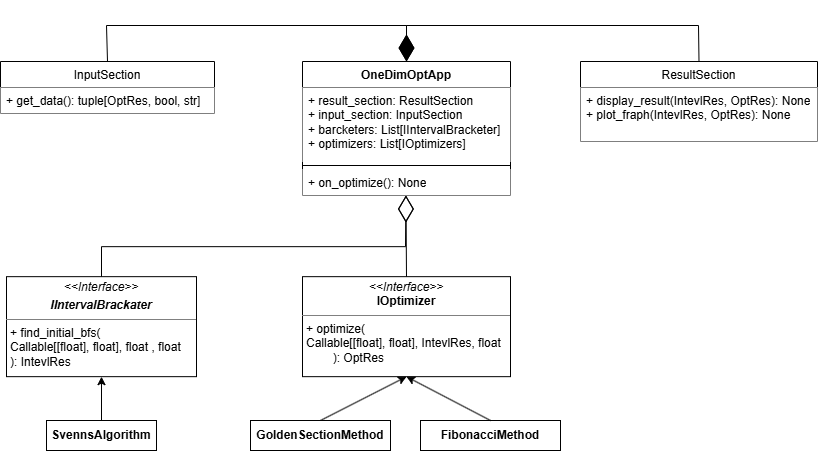

The diagram above was exported from draw.io. Its source (the exported page's mxGraphModel, read from the mxfile embedded in the PNG):
<mxGraphModel dx="1778" dy="1033" grid="1" gridSize="10" guides="1" tooltips="1" connect="1" arrows="1" fold="1" page="1" pageScale="1" pageWidth="827" pageHeight="1169" math="0" shadow="0">
  <root>
    <mxCell id="0" />
    <mxCell id="1" parent="0" />
    <mxCell id="n0AGHPtLMOFmlwKrOn3Q-1" parent="1" style="swimlane;fontStyle=1;align=center;verticalAlign=top;childLayout=stackLayout;horizontal=1;startSize=26;horizontalStack=0;resizeParent=1;resizeParentMax=0;resizeLast=0;collapsible=1;marginBottom=0;whiteSpace=wrap;html=1;" value="OneDimOptApp" vertex="1">
      <mxGeometry height="134" width="208" x="312" y="61" as="geometry" />
    </mxCell>
    <mxCell id="n0AGHPtLMOFmlwKrOn3Q-2" parent="n0AGHPtLMOFmlwKrOn3Q-1" style="text;strokeColor=none;fillColor=default;align=left;verticalAlign=top;spacingLeft=4;spacingRight=4;overflow=hidden;rotatable=0;points=[[0,0.5],[1,0.5]];portConstraint=eastwest;whiteSpace=wrap;html=1;" value="+ result_section: ResultSection&lt;div&gt;+ input_section: InputSection&lt;/div&gt;&lt;div&gt;+ barcketers: List[IIntervalBracketer]&lt;/div&gt;&lt;div&gt;+ optimizers: List[IOptimizers]&lt;/div&gt;" vertex="1">
      <mxGeometry height="74" width="208" y="26" as="geometry" />
    </mxCell>
    <mxCell id="n0AGHPtLMOFmlwKrOn3Q-3" parent="n0AGHPtLMOFmlwKrOn3Q-1" style="line;strokeWidth=1;fillColor=none;align=left;verticalAlign=middle;spacingTop=-1;spacingLeft=3;spacingRight=3;rotatable=0;labelPosition=right;points=[];portConstraint=eastwest;strokeColor=inherit;" value="" vertex="1">
      <mxGeometry height="8" width="208" y="100" as="geometry" />
    </mxCell>
    <mxCell id="n0AGHPtLMOFmlwKrOn3Q-4" parent="n0AGHPtLMOFmlwKrOn3Q-1" style="text;strokeColor=none;fillColor=default;align=left;verticalAlign=top;spacingLeft=4;spacingRight=4;overflow=hidden;rotatable=0;points=[[0,0.5],[1,0.5]];portConstraint=eastwest;whiteSpace=wrap;html=1;" value="+ on_optimize(): None" vertex="1">
      <mxGeometry height="26" width="208" y="108" as="geometry" />
    </mxCell>
    <mxCell id="n0AGHPtLMOFmlwKrOn3Q-5" parent="1" style="swimlane;fontStyle=1;align=center;verticalAlign=top;childLayout=stackLayout;horizontal=1;startSize=26;horizontalStack=0;resizeParent=1;resizeParentMax=0;resizeLast=0;collapsible=1;marginBottom=0;whiteSpace=wrap;html=1;" value="&lt;span style=&quot;font-weight: 400; text-align: left;&quot;&gt;ResultSection&lt;/span&gt;" vertex="1">
      <mxGeometry height="80" width="237" x="590" y="61" as="geometry" />
    </mxCell>
    <mxCell id="n0AGHPtLMOFmlwKrOn3Q-8" parent="n0AGHPtLMOFmlwKrOn3Q-5" style="text;strokeColor=none;fillColor=default;align=left;verticalAlign=top;spacingLeft=4;spacingRight=4;overflow=hidden;rotatable=0;points=[[0,0.5],[1,0.5]];portConstraint=eastwest;whiteSpace=wrap;html=1;" value="+ display_result(IntevlRes, OptRes): None&lt;div&gt;+ plot_fraph(IntevlRes, OptRes): None&lt;/div&gt;" vertex="1">
      <mxGeometry height="54" width="237" y="26" as="geometry" />
    </mxCell>
    <mxCell id="n0AGHPtLMOFmlwKrOn3Q-9" parent="1" style="swimlane;fontStyle=1;align=center;verticalAlign=top;childLayout=stackLayout;horizontal=1;startSize=26;horizontalStack=0;resizeParent=1;resizeParentMax=0;resizeLast=0;collapsible=1;marginBottom=0;whiteSpace=wrap;html=1;" value="&lt;span style=&quot;font-weight: 400; text-align: left;&quot;&gt;InputSection&lt;/span&gt;" vertex="1">
      <mxGeometry height="52" width="214" x="10" y="61" as="geometry" />
    </mxCell>
    <mxCell id="n0AGHPtLMOFmlwKrOn3Q-12" parent="n0AGHPtLMOFmlwKrOn3Q-9" style="text;strokeColor=none;fillColor=default;align=left;verticalAlign=top;spacingLeft=4;spacingRight=4;overflow=hidden;rotatable=0;points=[[0,0.5],[1,0.5]];portConstraint=eastwest;whiteSpace=wrap;html=1;" value="+ get_data(): tuple[OptRes, bool, str]" vertex="1">
      <mxGeometry height="26" width="214" y="26" as="geometry" />
    </mxCell>
    <mxCell id="n0AGHPtLMOFmlwKrOn3Q-13" edge="1" parent="1" source="n0AGHPtLMOFmlwKrOn3Q-9" style="endArrow=diamondThin;endFill=1;endSize=24;html=1;rounded=0;entryX=0.5;entryY=0;entryDx=0;entryDy=0;exitX=0.5;exitY=0;exitDx=0;exitDy=0;" target="n0AGHPtLMOFmlwKrOn3Q-1" value="">
      <mxGeometry relative="1" width="160" as="geometry">
        <Array as="points">
          <mxPoint x="116" y="25" />
          <mxPoint x="416" y="25" />
        </Array>
        <mxPoint x="111" y="55" as="sourcePoint" />
        <mxPoint x="696" y="211" as="targetPoint" />
      </mxGeometry>
    </mxCell>
    <mxCell id="n0AGHPtLMOFmlwKrOn3Q-14" edge="1" parent="1" source="n0AGHPtLMOFmlwKrOn3Q-5" style="endArrow=diamondThin;endFill=1;endSize=24;html=1;rounded=0;entryX=0.5;entryY=0;entryDx=0;entryDy=0;exitX=0.5;exitY=0;exitDx=0;exitDy=0;" target="n0AGHPtLMOFmlwKrOn3Q-1" value="">
      <mxGeometry relative="1" width="160" as="geometry">
        <Array as="points">
          <mxPoint x="708" y="25" />
          <mxPoint x="416" y="25" />
        </Array>
        <mxPoint x="708" y="61" as="sourcePoint" />
        <mxPoint x="396" y="61" as="targetPoint" />
      </mxGeometry>
    </mxCell>
    <mxCell id="n0AGHPtLMOFmlwKrOn3Q-20" parent="1" style="verticalAlign=top;align=left;overflow=fill;html=1;whiteSpace=wrap;" value="&lt;p style=&quot;margin:0px;margin-top:4px;text-align:center;&quot;&gt;&lt;i&gt;&amp;lt;&amp;lt;Interface&amp;gt;&amp;gt;&lt;/i&gt;&lt;br&gt;&lt;/p&gt;&lt;p style=&quot;margin:0px;margin-top:4px;text-align:center;&quot;&gt;&lt;i&gt;&lt;b&gt;IIntervalBrackater&lt;/b&gt;&lt;/i&gt;&lt;/p&gt;&lt;hr size=&quot;1&quot; style=&quot;border-style:solid;&quot;&gt;&lt;p style=&quot;margin:0px;margin-left:4px;&quot;&gt;+ find_initial_bfs(&lt;/p&gt;&lt;p style=&quot;margin:0px;margin-left:4px;&quot;&gt;Callable[[float], float],&amp;nbsp;float , float&lt;/p&gt;&lt;p style=&quot;margin:0px;margin-left:4px;&quot;&gt;):&amp;nbsp;&lt;span style=&quot;background-color: transparent; color: light-dark(rgb(0, 0, 0), rgb(255, 255, 255));&quot;&gt;IntevlRes&lt;/span&gt;&lt;/p&gt;&lt;p style=&quot;margin:0px;margin-left:4px;&quot;&gt;&lt;br&gt;&lt;/p&gt;" vertex="1">
      <mxGeometry height="100" width="190" x="16" y="276.15999999999997" as="geometry" />
    </mxCell>
    <mxCell id="n0AGHPtLMOFmlwKrOn3Q-21" parent="1" style="verticalAlign=top;align=left;overflow=fill;html=1;whiteSpace=wrap;" value="&lt;p style=&quot;margin:0px;margin-top:4px;text-align:center;&quot;&gt;&lt;i&gt;&amp;lt;&amp;lt;Interface&amp;gt;&amp;gt;&lt;/i&gt;&lt;br&gt;&lt;b&gt;IOptimizer&lt;/b&gt;&lt;/p&gt;&lt;hr size=&quot;1&quot; style=&quot;border-style:solid;&quot;&gt;&lt;p style=&quot;margin:0px;margin-left:4px;&quot;&gt;&lt;/p&gt;&lt;p style=&quot;margin:0px;margin-left:4px;&quot;&gt;+ optimize(&lt;br&gt;&lt;/p&gt;&lt;p style=&quot;margin:0px;margin-left:4px;&quot;&gt;&lt;span style=&quot;background-color: transparent; color: light-dark(rgb(0, 0, 0), rgb(255, 255, 255));&quot;&gt;Callable[[float], float],&amp;nbsp;&lt;/span&gt;IntevlRes&lt;span style=&quot;background-color: transparent; color: light-dark(rgb(0, 0, 0), rgb(255, 255, 255));&quot;&gt;, float&lt;/span&gt;&lt;br&gt;&lt;/p&gt;&lt;p style=&quot;margin:0px;margin-left:4px;&quot;&gt;&lt;span style=&quot;white-space: pre;&quot;&gt;&#09;&lt;/span&gt;): OptRes&lt;br&gt;&lt;/p&gt;" vertex="1">
      <mxGeometry height="100" width="208" x="312" y="276.16" as="geometry" />
    </mxCell>
    <mxCell id="n0AGHPtLMOFmlwKrOn3Q-22" edge="1" parent="1" source="n0AGHPtLMOFmlwKrOn3Q-20" style="endArrow=diamondThin;endFill=0;endSize=24;html=1;rounded=0;entryX=0.498;entryY=0.997;entryDx=0;entryDy=0;entryPerimeter=0;exitX=0.5;exitY=0;exitDx=0;exitDy=0;" value="">
      <mxGeometry relative="1" width="160" as="geometry">
        <Array as="points">
          <mxPoint x="111" y="246.16" />
          <mxPoint x="415" y="246.16" />
        </Array>
        <mxPoint x="405.40999999999997" y="386.15999999999997" as="sourcePoint" />
        <mxPoint x="415.44000000000005" y="195.00399999999982" as="targetPoint" />
      </mxGeometry>
    </mxCell>
    <mxCell id="n0AGHPtLMOFmlwKrOn3Q-23" edge="1" parent="1" source="n0AGHPtLMOFmlwKrOn3Q-21" style="endArrow=diamondThin;endFill=0;endSize=24;html=1;rounded=0;entryX=0.498;entryY=0.997;entryDx=0;entryDy=0;entryPerimeter=0;exitX=0.5;exitY=0;exitDx=0;exitDy=0;" value="">
      <mxGeometry relative="1" width="160" as="geometry">
        <mxPoint x="436" y="355.15999999999997" as="sourcePoint" />
        <mxPoint x="415.44000000000005" y="195.00399999999982" as="targetPoint" />
      </mxGeometry>
    </mxCell>
    <mxCell id="n0AGHPtLMOFmlwKrOn3Q-24" parent="1" style="html=1;whiteSpace=wrap;" value="&lt;b&gt;SvennsAlgorithm&lt;/b&gt;" vertex="1">
      <mxGeometry height="30" width="110" x="56" y="419.99999999999994" as="geometry" />
    </mxCell>
    <mxCell id="n0AGHPtLMOFmlwKrOn3Q-25" edge="1" parent="1" source="n0AGHPtLMOFmlwKrOn3Q-24" style="endArrow=classic;html=1;rounded=0;entryX=0.5;entryY=1;entryDx=0;entryDy=0;exitX=0.5;exitY=0;exitDx=0;exitDy=0;" target="n0AGHPtLMOFmlwKrOn3Q-20" value="">
      <mxGeometry height="50" relative="1" width="50" as="geometry">
        <mxPoint x="216" y="406.15999999999997" as="sourcePoint" />
        <mxPoint x="266" y="356.15999999999997" as="targetPoint" />
      </mxGeometry>
    </mxCell>
    <mxCell id="n0AGHPtLMOFmlwKrOn3Q-26" edge="1" parent="1" source="n0AGHPtLMOFmlwKrOn3Q-29" style="endArrow=classic;html=1;rounded=0;entryX=0.5;entryY=1;entryDx=0;entryDy=0;exitX=0.5;exitY=0;exitDx=0;exitDy=0;" target="n0AGHPtLMOFmlwKrOn3Q-21" value="">
      <mxGeometry height="50" relative="1" width="50" as="geometry">
        <mxPoint x="416" y="406.15999999999985" as="sourcePoint" />
        <mxPoint x="191" y="356.15999999999997" as="targetPoint" />
      </mxGeometry>
    </mxCell>
    <mxCell id="n0AGHPtLMOFmlwKrOn3Q-29" parent="1" style="html=1;whiteSpace=wrap;" value="&lt;b&gt;GoldenSectionMethod&lt;/b&gt;" vertex="1">
      <mxGeometry height="30" width="140" x="260" y="420" as="geometry" />
    </mxCell>
    <mxCell id="n0AGHPtLMOFmlwKrOn3Q-30" parent="1" style="html=1;whiteSpace=wrap;" value="&lt;b&gt;FibonacciMethod&lt;/b&gt;" vertex="1">
      <mxGeometry height="30" width="140" x="430" y="420" as="geometry" />
    </mxCell>
    <mxCell id="n0AGHPtLMOFmlwKrOn3Q-32" edge="1" parent="1" source="n0AGHPtLMOFmlwKrOn3Q-30" style="endArrow=classic;html=1;rounded=0;entryX=0.5;entryY=1;entryDx=0;entryDy=0;exitX=0.5;exitY=0;exitDx=0;exitDy=0;" target="n0AGHPtLMOFmlwKrOn3Q-21" value="">
      <mxGeometry height="50" relative="1" width="50" as="geometry">
        <mxPoint x="430" y="504" as="sourcePoint" />
        <mxPoint x="516" y="460" as="targetPoint" />
      </mxGeometry>
    </mxCell>
  </root>
</mxGraphModel>